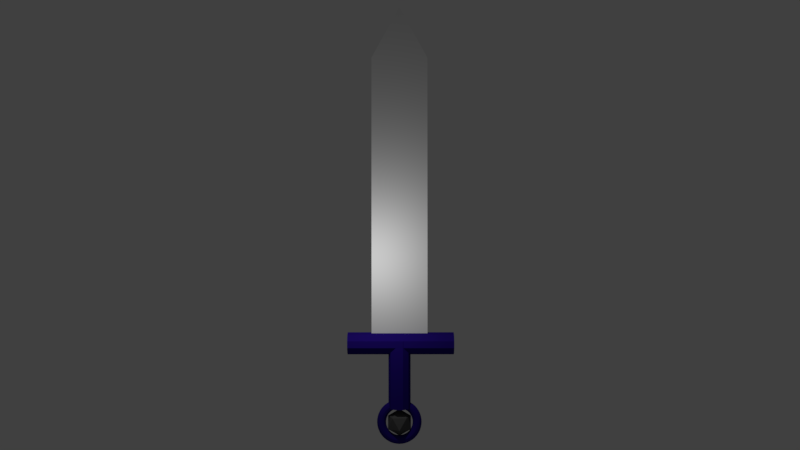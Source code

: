 # Source: gemSword.blend  (saved by Blender 2.77.0; exported with 4.5.12 LTS)
import bpy
from mathutils import Matrix  # noqa: F401  (used for matrix-valued properties, if any)

bpy.ops.wm.read_factory_settings(use_empty=True)
scene = bpy.context.scene
scene.name = 'Scene'

# ---- collections
col_collection_1 = bpy.data.collections.new('Collection 1'); scene.collection.children.link(col_collection_1)

# ---- materials (node trees are filled in below, after node groups)
mat_material_003 = bpy.data.materials.new('Material.003')
mat_material_003.alpha_threshold = 0.0
mat_material_003.use_transparent_shadow = False
mat_material_003.diffuse_color = (0.09084, 0.09084, 0.09084, 1.0)
mat_material_003.roughness = 0.5
mat_material_001 = bpy.data.materials.new('Material.001')
mat_material_001.alpha_threshold = 0.0
mat_material_001.use_transparent_shadow = False
mat_material_001.diffuse_color = (0.01715, 0.00545, 0.1845, 1.0)
mat_material_001.roughness = 0.5
mat_material = bpy.data.materials.new('Material')
mat_material.alpha_threshold = 0.0
mat_material.use_transparent_shadow = False
mat_material.diffuse_color = (0.686, 0.686, 0.686, 1.0)
mat_material.roughness = 0.5
mat_material.specular_intensity = 0.8594
mat_material.line_color = (0.0, 0.0, 0.0, 1.0)

# ---- material node trees

# ---- world
world_world = bpy.data.worlds.new('World'); scene.world = world_world
world_world.color = (0.05088, 0.05088, 0.05088)
world_world.use_sun_shadow = False
world_world.sun_shadow_jitter_overblur = 0.0
world_world.cycles.sampling_method = 'MANUAL'

# ---- cameras
cam_camera = bpy.data.cameras.new('Camera')
cam_camera.clip_end = 100.0
cam_camera.lens = 35.0
cam_camera.sensor_width = 32.0
cam_camera.sensor_height = 18.0
cam_camera.ortho_scale = 7.314
cam_camera.dof.focus_distance = 0.0
cam_camera.dof.aperture_fstop = 128.0

# ---- lights
light_lamp = bpy.data.lights.new('Lamp', 'POINT')
light_lamp.transmission_factor = 0.0
light_lamp.cutoff_distance = 30.0
light_lamp.energy = 100.0
light_lamp.shadow_buffer_clip_start = 1.001
light_lamp.shadow_soft_size = 0.1
light_lamp.shadow_maximum_resolution = 0.006
light_lamp.use_absolute_resolution = True

# ---- meshes
me_icosphere = bpy.data.meshes.new('Icosphere')
me_icosphere.from_pydata([(0.7396, -1.742, 2.262), (0.9611, -1.903, 2.431), (0.6549, -2.003, 2.431), (0.4657, -1.742, 2.431), (0.6549, -1.482, 2.431), (0.9611, -1.581, 2.431), (0.8242, -2.003, 2.705), (0.518, -1.903, 2.705), (0.518, -1.581, 2.705), (0.8242, -1.482, 2.705), (1.013, -1.742, 2.705), (0.7396, -1.742, 2.874)], [], [(0, 1, 2), (1, 0, 5), (0, 2, 3), (0, 3, 4), (0, 4, 5), (1, 5, 10), (2, 1, 6), (3, 2, 7), (4, 3, 8), (5, 4, 9), (1, 10, 6), (2, 6, 7), (3, 7, 8), (4, 8, 9), (5, 9, 10), (6, 10, 11), (7, 6, 11), (8, 7, 11), (9, 8, 11), (10, 9, 11)])
me_icosphere.materials.append(mat_material_003)
me_icosphere.use_remesh_preserve_volume = False
me_icosphere.use_remesh_preserve_attributes = False
me_icosphere.use_mirror_vertex_groups = False
me_icosphere.update()
me_torus_001 = bpy.data.meshes.new('Torus.001')
me_torus_001.from_pydata([(-1.287e-05, -2.861e-06, -0.5097), (0.05096, -2.861e-06, -0.496), (0.08827, -2.861e-06, -0.4587), (0.1019, -2.861e-06, -0.4078), (0.08827, -2.861e-06, -0.3568), (0.05096, -2.861e-06, -0.3195), (-1.287e-05, -2.861e-06, -0.3058), (-0.05098, -2.861e-06, -0.3195), (-0.08829, -2.861e-06, -0.3568), (-0.102, -2.861e-06, -0.4078), (-0.08829, -2.861e-06, -0.4587), (-0.05098, -2.861e-06, -0.496), (-1.287e-05, 0.06653, -0.5053), (0.05096, 0.06474, -0.4918), (0.08827, 0.05987, -0.4548), (0.1019, 0.05322, -0.4043), (0.08827, 0.04657, -0.3537), (0.05096, 0.0417, -0.3167), (-1.287e-05, 0.03992, -0.3032), (-0.05098, 0.0417, -0.3167), (-0.0883, 0.04657, -0.3537), (-0.102, 0.05322, -0.4043), (-0.0883, 0.05987, -0.4548), (-0.05098, 0.06474, -0.4918), (-1.287e-05, 0.1319, -0.4923), (0.05096, 0.1284, -0.4791), (0.08827, 0.1187, -0.4431), (0.1019, 0.1055, -0.3939), (0.08827, 0.09234, -0.3446), (0.05096, 0.08268, -0.3086), (-1.287e-05, 0.07915, -0.2954), (-0.05098, 0.08268, -0.3086), (-0.0883, 0.09234, -0.3446), (-0.102, 0.1055, -0.3939), (-0.0883, 0.1187, -0.4431), (-0.05098, 0.1284, -0.4791), (-1.287e-05, 0.195, -0.4709), (0.05096, 0.1898, -0.4583), (0.08827, 0.1755, -0.4238), (0.1019, 0.156, -0.3767), (0.08827, 0.1365, -0.3296), (0.05096, 0.1223, -0.2952), (-1.287e-05, 0.117, -0.2825), (-0.05098, 0.1223, -0.2952), (-0.0883, 0.1365, -0.3296), (-0.102, 0.156, -0.3767), (-0.0883, 0.1755, -0.4238), (-0.05098, 0.1898, -0.4583), (-1.287e-05, 0.2548, -0.4414), (0.05096, 0.248, -0.4296), (0.08827, 0.2294, -0.3973), (0.1019, 0.2039, -0.3531), (0.08827, 0.1784, -0.309), (0.05096, 0.1597, -0.2767), (-1.287e-05, 0.1529, -0.2648), (-0.05098, 0.1597, -0.2767), (-0.0883, 0.1784, -0.309), (-0.102, 0.2039, -0.3531), (-0.0883, 0.2294, -0.3973), (-0.05098, 0.248, -0.4296), (-1.287e-05, 0.3103, -0.4044), (0.05096, 0.302, -0.3935), (0.08827, 0.2793, -0.3639), (0.1019, 0.2482, -0.3235), (0.08827, 0.2172, -0.2831), (0.05096, 0.1945, -0.2535), (-1.287e-05, 0.1862, -0.2426), (-0.05098, 0.1945, -0.2535), (-0.0883, 0.2172, -0.2831), (-0.102, 0.2482, -0.3235), (-0.0883, 0.2793, -0.3639), (-0.05098, 0.302, -0.3935), (-1.287e-05, 0.3604, -0.3604), (0.05096, 0.3507, -0.3508), (0.08827, 0.3244, -0.3244), (0.1019, 0.2883, -0.2883), (0.08827, 0.2523, -0.2523), (0.05096, 0.2259, -0.2259), (-1.287e-05, 0.2162, -0.2162), (-0.05098, 0.2259, -0.2259), (-0.0883, 0.2523, -0.2523), (-0.102, 0.2883, -0.2883), (-0.0883, 0.3244, -0.3244), (-0.05098, 0.3507, -0.3508), (-1.287e-05, 0.4044, -0.3103), (0.05096, 0.3935, -0.302), (0.08827, 0.3639, -0.2793), (0.1019, 0.3235, -0.2482), (0.08827, 0.2831, -0.2172), (0.05096, 0.2535, -0.1945), (-1.287e-05, 0.2426, -0.1862), (-0.05098, 0.2535, -0.1945), (-0.0883, 0.2831, -0.2172), (-0.102, 0.3235, -0.2482), (-0.0883, 0.3639, -0.2793), (-0.05098, 0.3935, -0.302), (-1.287e-05, 0.4414, -0.2548), (0.05096, 0.4296, -0.248), (0.08827, 0.3973, -0.2294), (0.1019, 0.3531, -0.2039), (0.08827, 0.309, -0.1784), (0.05096, 0.2767, -0.1597), (-1.287e-05, 0.2648, -0.1529), (-0.05098, 0.2767, -0.1597), (-0.0883, 0.309, -0.1784), (-0.102, 0.3531, -0.2039), (-0.0883, 0.3973, -0.2294), (-0.05098, 0.4296, -0.248), (-1.287e-05, 0.4709, -0.1951), (0.05096, 0.4583, -0.1898), (0.08827, 0.4238, -0.1755), (0.1019, 0.3767, -0.156), (0.08827, 0.3296, -0.1365), (0.05096, 0.2952, -0.1223), (-1.287e-05, 0.2825, -0.117), (-0.05098, 0.2952, -0.1223), (-0.0883, 0.3296, -0.1365), (-0.102, 0.3767, -0.156), (-0.0883, 0.4238, -0.1755), (-0.05098, 0.4583, -0.1898), (-1.287e-05, 0.4923, -0.1319), (0.05096, 0.4791, -0.1284), (0.08827, 0.4431, -0.1187), (0.1019, 0.3939, -0.1055), (0.08827, 0.3446, -0.09234), (0.05096, 0.3086, -0.08269), (-1.287e-05, 0.2954, -0.07915), (-0.05098, 0.3086, -0.08269), (-0.0883, 0.3446, -0.09234), (-0.102, 0.3939, -0.1055), (-0.0883, 0.4431, -0.1187), (-0.05098, 0.4791, -0.1284), (-1.287e-05, 0.5053, -0.06653), (0.05096, 0.4918, -0.06475), (0.08827, 0.4548, -0.05988), (0.1019, 0.4043, -0.05322), (0.08827, 0.3537, -0.04657), (0.05096, 0.3167, -0.0417), (-1.287e-05, 0.3032, -0.03992), (-0.05098, 0.3167, -0.0417), (-0.0883, 0.3537, -0.04657), (-0.102, 0.4043, -0.05322), (-0.0883, 0.4548, -0.05988), (-0.05098, 0.4918, -0.06475), (-1.287e-05, 0.5097, 2.235e-08), (0.05096, 0.496, -9.686e-08), (0.08827, 0.4587, -9.686e-08), (0.1019, 0.4078, 2.235e-08), (0.08827, 0.3568, -9.686e-08), (0.05096, 0.3195, -9.686e-08), (-1.287e-05, 0.3058, -9.686e-08), (-0.05098, 0.3195, -9.686e-08), (-0.0883, 0.3568, -9.686e-08), (-0.102, 0.4078, -9.686e-08), (-0.0883, 0.4587, -9.686e-08), (-0.05098, 0.496, -9.686e-08), (-1.287e-05, 0.5053, 0.06653), (0.05096, 0.4918, 0.06475), (0.08827, 0.4548, 0.05988), (0.1019, 0.4043, 0.05322), (0.08827, 0.3537, 0.04657), (0.05096, 0.3167, 0.0417), (-1.287e-05, 0.3032, 0.03992), (-0.05098, 0.3167, 0.0417), (-0.0883, 0.3537, 0.04657), (-0.102, 0.4043, 0.05322), (-0.0883, 0.4548, 0.05988), (-0.05098, 0.4918, 0.06475), (-1.287e-05, 0.4923, 0.1319), (0.05096, 0.4791, 0.1284), (0.08827, 0.4431, 0.1187), (0.1019, 0.3939, 0.1055), (0.08827, 0.3446, 0.09234), (0.05096, 0.3086, 0.08269), (-1.287e-05, 0.2954, 0.07915), (-0.05098, 0.3086, 0.08269), (-0.0883, 0.3446, 0.09234), (-0.102, 0.3939, 0.1055), (-0.0883, 0.4431, 0.1187), (-0.05098, 0.4791, 0.1284), (-1.287e-05, 0.4709, 0.1951), (0.05096, 0.4583, 0.1898), (0.08827, 0.4238, 0.1755), (0.1019, 0.3767, 0.156), (0.08827, 0.3296, 0.1365), (0.05096, 0.2952, 0.1223), (-1.287e-05, 0.2825, 0.117), (-0.05098, 0.2952, 0.1223), (-0.0883, 0.3296, 0.1365), (-0.102, 0.3767, 0.156), (-0.0883, 0.4238, 0.1755), (-0.05098, 0.4583, 0.1898), (-1.287e-05, 0.4414, 0.2548), (0.05096, 0.4296, 0.248), (0.08827, 0.3973, 0.2294), (0.1019, 0.3531, 0.2039), (0.08827, 0.309, 0.1784), (0.05096, 0.2767, 0.1597), (-1.287e-05, 0.2648, 0.1529), (-0.05098, 0.2767, 0.1597), (-0.0883, 0.309, 0.1784), (-0.102, 0.3531, 0.2039), (-0.0883, 0.3973, 0.2294), (-0.05098, 0.4296, 0.248), (-1.287e-05, 0.4044, 0.3103), (0.05096, 0.3935, 0.302), (0.08827, 0.3639, 0.2793), (0.1019, 0.3235, 0.2482), (0.08827, 0.2831, 0.2172), (0.05096, 0.2535, 0.1945), (-1.287e-05, 0.2426, 0.1862), (-0.05098, 0.2535, 0.1945), (-0.0883, 0.2831, 0.2172), (-0.102, 0.3235, 0.2482), (-0.0883, 0.3639, 0.2793), (-0.05098, 0.3935, 0.302), (-1.287e-05, 0.3604, 0.3604), (0.05096, 0.3507, 0.3508), (0.08827, 0.3244, 0.3244), (0.1019, 0.2883, 0.2883), (0.08827, 0.2523, 0.2523), (0.05096, 0.2259, 0.2259), (-1.287e-05, 0.2162, 0.2162), (-0.05098, 0.2259, 0.2259), (-0.0883, 0.2523, 0.2523), (-0.102, 0.2883, 0.2883), (-0.0883, 0.3244, 0.3244), (-0.05098, 0.3507, 0.3508), (-1.287e-05, 0.3103, 0.4044), (0.05096, 0.302, 0.3935), (0.08827, 0.2793, 0.3639), (0.1019, 0.2482, 0.3235), (0.08827, 0.2172, 0.2831), (0.05096, 0.1945, 0.2535), (-1.287e-05, 0.1862, 0.2426), (-0.05098, 0.1945, 0.2535), (-0.0883, 0.2172, 0.2831), (-0.102, 0.2482, 0.3235), (-0.0883, 0.2793, 0.3639), (-0.05098, 0.302, 0.3935), (-1.287e-05, 0.2548, 0.4414), (0.05096, 0.248, 0.4296), (0.08827, 0.2294, 0.3973), (0.1019, 0.2039, 0.3531), (0.08827, 0.1784, 0.309), (0.05096, 0.1597, 0.2767), (-1.287e-05, 0.1529, 0.2648), (-0.05098, 0.1597, 0.2767), (-0.0883, 0.1784, 0.309), (-0.102, 0.2039, 0.3531), (-0.0883, 0.2294, 0.3973), (-0.05098, 0.248, 0.4296), (-1.287e-05, 0.195, 0.4709), (0.05096, 0.1898, 0.4583), (0.08827, 0.1755, 0.4238), (0.1019, 0.156, 0.3767), (0.08827, 0.1365, 0.3296), (0.05096, 0.1223, 0.2952), (-1.287e-05, 0.117, 0.2825), (-0.05098, 0.1223, 0.2952), (-0.0883, 0.1365, 0.3296), (-0.102, 0.156, 0.3767), (-0.0883, 0.1755, 0.4238), (-0.05098, 0.1898, 0.4583), (-1.287e-05, 0.1319, 0.4923), (0.05096, 0.1284, 0.4791), (0.08827, 0.1187, 0.4431), (0.1019, 0.1055, 0.3939), (0.08827, 0.09234, 0.3446), (0.05096, 0.08268, 0.3086), (-1.287e-05, 0.07915, 0.2954), (-0.05098, 0.08268, 0.3086), (-0.0883, 0.09234, 0.3446), (-0.102, 0.1055, 0.3939), (-0.0883, 0.1187, 0.4431), (-0.05098, 0.1284, 0.4791), (-1.287e-05, 0.06653, 0.5053), (0.05096, 0.06474, 0.4918), (0.08827, 0.05987, 0.4548), (0.1019, 0.05322, 0.4043), (0.08827, 0.04657, 0.3537), (0.05096, 0.0417, 0.3167), (-1.287e-05, 0.03992, 0.3032), (-0.05098, 0.0417, 0.3167), (-0.0883, 0.04657, 0.3537), (-0.102, 0.05322, 0.4043), (-0.0883, 0.05987, 0.4548), (-0.05098, 0.06474, 0.4918), (-1.287e-05, -2.861e-06, 0.5097), (0.05096, -2.861e-06, 0.496), (0.08827, -2.861e-06, 0.4587), (0.1019, -2.861e-06, 0.4078), (0.08827, -2.861e-06, 0.3568), (0.05096, -2.861e-06, 0.3195), (-1.287e-05, -2.861e-06, 0.3058), (-0.05098, -2.861e-06, 0.3195), (-0.0883, -2.861e-06, 0.3568), (-0.102, -2.861e-06, 0.4078), (-0.0883, -2.861e-06, 0.4587), (-0.05098, -2.861e-06, 0.496), (-1.287e-05, -0.06653, 0.5053), (0.05096, -0.06475, 0.4918), (0.08827, -0.05988, 0.4548), (0.1019, -0.05323, 0.4043), (0.08827, -0.04657, 0.3537), (0.05096, -0.0417, 0.3167), (-1.287e-05, -0.03992, 0.3032), (-0.05098, -0.0417, 0.3167), (-0.0883, -0.04657, 0.3537), (-0.102, -0.05323, 0.4043), (-0.0883, -0.05988, 0.4548), (-0.05098, -0.06475, 0.4918), (-1.287e-05, -0.1319, 0.4923), (0.05096, -0.1284, 0.4791), (0.08827, -0.1187, 0.4431), (0.1019, -0.1055, 0.3939), (0.08827, -0.09235, 0.3446), (0.05096, -0.08269, 0.3086), (-1.287e-05, -0.07915, 0.2954), (-0.05098, -0.08269, 0.3086), (-0.0883, -0.09235, 0.3446), (-0.102, -0.1055, 0.3939), (-0.0883, -0.1187, 0.4431), (-0.05098, -0.1284, 0.4791), (-1.287e-05, -0.1951, 0.4709), (0.05096, -0.1898, 0.4583), (0.08827, -0.1755, 0.4238), (0.1019, -0.156, 0.3767), (0.08827, -0.1365, 0.3296), (0.05096, -0.1223, 0.2952), (-1.287e-05, -0.117, 0.2825), (-0.05098, -0.1223, 0.2952), (-0.0883, -0.1365, 0.3296), (-0.102, -0.156, 0.3767), (-0.0883, -0.1755, 0.4238), (-0.05098, -0.1898, 0.4583), (-1.287e-05, -0.2549, 0.4414), (0.05096, -0.248, 0.4296), (0.08827, -0.2294, 0.3973), (0.1019, -0.2039, 0.3531), (0.08827, -0.1784, 0.309), (0.05096, -0.1597, 0.2767), (-1.287e-05, -0.1529, 0.2648), (-0.05098, -0.1597, 0.2767), (-0.0883, -0.1784, 0.309), (-0.102, -0.2039, 0.3531), (-0.0883, -0.2294, 0.3973), (-0.05098, -0.248, 0.4296), (-1.287e-05, -0.3103, 0.4044), (0.05096, -0.302, 0.3935), (0.08827, -0.2793, 0.3639), (0.1019, -0.2482, 0.3235), (0.08827, -0.2172, 0.2831), (0.05096, -0.1945, 0.2535), (-1.287e-05, -0.1862, 0.2426), (-0.05098, -0.1945, 0.2535), (-0.0883, -0.2172, 0.2831), (-0.102, -0.2482, 0.3235), (-0.0883, -0.2793, 0.3639), (-0.05098, -0.302, 0.3935), (-1.287e-05, -0.3604, 0.3604), (0.05096, -0.3508, 0.3508), (0.08827, -0.3244, 0.3244), (0.1019, -0.2883, 0.2883), (0.08827, -0.2523, 0.2523), (0.05096, -0.2259, 0.2259), (-1.287e-05, -0.2162, 0.2162), (-0.05098, -0.2259, 0.2259), (-0.0883, -0.2523, 0.2523), (-0.102, -0.2883, 0.2883), (-0.0883, -0.3244, 0.3244), (-0.05098, -0.3508, 0.3508), (-1.287e-05, -0.4044, 0.3103), (0.05096, -0.3935, 0.302), (0.08827, -0.3639, 0.2793), (0.1019, -0.3235, 0.2482), (0.08827, -0.2831, 0.2172), (0.05096, -0.2535, 0.1945), (-1.287e-05, -0.2426, 0.1862), (-0.05098, -0.2535, 0.1945), (-0.0883, -0.2831, 0.2172), (-0.102, -0.3235, 0.2482), (-0.0883, -0.3639, 0.2793), (-0.05098, -0.3935, 0.302), (-1.287e-05, -0.4414, 0.2548), (0.05096, -0.4296, 0.248), (0.08827, -0.3973, 0.2294), (0.1019, -0.3531, 0.2039), (0.08827, -0.309, 0.1784), (0.05096, -0.2767, 0.1597), (-1.287e-05, -0.2648, 0.1529), (-0.05098, -0.2767, 0.1597), (-0.0883, -0.309, 0.1784), (-0.102, -0.3531, 0.2039), (-0.0883, -0.3973, 0.2294), (-0.05098, -0.4296, 0.248), (-1.287e-05, -0.4709, 0.1951), (0.05096, -0.4583, 0.1898), (0.08827, -0.4238, 0.1755), (0.1019, -0.3767, 0.156), (0.08827, -0.3296, 0.1365), (0.05096, -0.2952, 0.1223), (-1.287e-05, -0.2825, 0.117), (-0.05098, -0.2952, 0.1223), (-0.0883, -0.3296, 0.1365), (-0.102, -0.3767, 0.156), (-0.0883, -0.4238, 0.1755), (-0.05098, -0.4583, 0.1898), (-1.287e-05, -0.4923, 0.1319), (0.05096, -0.4791, 0.1284), (0.08827, -0.4431, 0.1187), (0.1019, -0.3939, 0.1055), (0.08827, -0.3446, 0.09234), (0.05096, -0.3086, 0.08269), (-1.287e-05, -0.2954, 0.07915), (-0.05098, -0.3086, 0.08269), (-0.0883, -0.3446, 0.09234), (-0.102, -0.3939, 0.1055), (-0.08829, -0.4431, 0.1187), (-0.05098, -0.4791, 0.1284), (-1.287e-05, -0.5053, 0.06653), (0.05096, -0.4918, 0.06475), (0.08827, -0.4548, 0.05988), (0.1019, -0.4043, 0.05322), (0.08827, -0.3537, 0.04657), (0.05096, -0.3167, 0.0417), (-1.287e-05, -0.3032, 0.03992), (-0.05098, -0.3167, 0.0417), (-0.08829, -0.3537, 0.04657), (-0.102, -0.4043, 0.05322), (-0.08829, -0.4548, 0.05988), (-0.05098, -0.4918, 0.06475), (-1.287e-05, -0.5097, -9.686e-08), (0.05096, -0.496, -9.686e-08), (0.08827, -0.4587, -9.686e-08), (0.1019, -0.4078, -9.686e-08), (0.08827, -0.3568, -9.686e-08), (0.05096, -0.3195, -9.686e-08), (-1.287e-05, -0.3058, -9.686e-08), (-0.05098, -0.3195, -9.686e-08), (-0.0883, -0.3568, -9.686e-08), (-0.102, -0.4078, -9.686e-08), (-0.08829, -0.4587, -9.686e-08), (-0.05098, -0.496, -9.686e-08), (-1.287e-05, -0.5053, -0.06653), (0.05096, -0.4918, -0.06475), (0.08827, -0.4548, -0.05988), (0.1019, -0.4043, -0.05322), (0.08827, -0.3537, -0.04657), (0.05096, -0.3167, -0.0417), (-1.287e-05, -0.3032, -0.03992), (-0.05098, -0.3167, -0.0417), (-0.08829, -0.3537, -0.04657), (-0.102, -0.4043, -0.05322), (-0.08829, -0.4548, -0.05988), (-0.05098, -0.4918, -0.06475), (-1.287e-05, -0.4923, -0.1319), (0.05096, -0.4791, -0.1284), (0.08827, -0.4431, -0.1187), (0.1019, -0.3939, -0.1055), (0.08827, -0.3446, -0.09234), (0.05096, -0.3086, -0.08269), (-1.287e-05, -0.2954, -0.07915), (-0.05098, -0.3086, -0.08269), (-0.08829, -0.3446, -0.09234), (-0.102, -0.3939, -0.1055), (-0.08829, -0.4431, -0.1187), (-0.05098, -0.4791, -0.1284), (-1.287e-05, -0.4709, -0.1951), (0.05096, -0.4583, -0.1898), (0.08827, -0.4238, -0.1755), (0.1019, -0.3767, -0.156), (0.08827, -0.3296, -0.1365), (0.05096, -0.2952, -0.1223), (-1.287e-05, -0.2825, -0.117), (-0.05098, -0.2952, -0.1223), (-0.08829, -0.3296, -0.1365), (-0.102, -0.3767, -0.156), (-0.08829, -0.4238, -0.1755), (-0.05098, -0.4583, -0.1898), (-1.287e-05, -0.4414, -0.2548), (0.05096, -0.4296, -0.248), (0.08827, -0.3973, -0.2294), (0.1019, -0.3531, -0.2039), (0.08827, -0.309, -0.1784), (0.05096, -0.2767, -0.1597), (-1.287e-05, -0.2648, -0.1529), (-0.05098, -0.2767, -0.1597), (-0.08829, -0.309, -0.1784), (-0.102, -0.3531, -0.2039), (-0.08829, -0.3973, -0.2294), (-0.05098, -0.4296, -0.248), (-1.287e-05, -0.4044, -0.3103), (0.05096, -0.3935, -0.302), (0.08827, -0.3639, -0.2793), (0.1019, -0.3235, -0.2482), (0.08827, -0.2831, -0.2172), (0.05096, -0.2535, -0.1945), (-1.287e-05, -0.2426, -0.1862), (-0.05098, -0.2535, -0.1945), (-0.08829, -0.2831, -0.2172), (-0.102, -0.3235, -0.2482), (-0.08829, -0.3639, -0.2793), (-0.05098, -0.3935, -0.302), (-1.287e-05, -0.3604, -0.3604), (0.05096, -0.3508, -0.3508), (0.08827, -0.3244, -0.3244), (0.1019, -0.2883, -0.2883), (0.08827, -0.2523, -0.2523), (0.05096, -0.2259, -0.2259), (-1.287e-05, -0.2162, -0.2162), (-0.05098, -0.2259, -0.2259), (-0.08829, -0.2523, -0.2523), (-0.102, -0.2883, -0.2883), (-0.08829, -0.3244, -0.3244), (-0.05098, -0.3508, -0.3508), (-1.287e-05, -0.3103, -0.4044), (0.05096, -0.302, -0.3935), (0.08827, -0.2793, -0.3639), (0.1019, -0.2482, -0.3235), (0.08827, -0.2172, -0.2831), (0.05096, -0.1945, -0.2535), (-1.287e-05, -0.1862, -0.2426), (-0.05098, -0.1945, -0.2535), (-0.08829, -0.2172, -0.2831), (-0.102, -0.2482, -0.3235), (-0.08829, -0.2793, -0.3639), (-0.05098, -0.302, -0.3935), (-1.287e-05, -0.2549, -0.4414), (0.05096, -0.248, -0.4296), (0.08827, -0.2294, -0.3973), (0.1019, -0.2039, -0.3531), (0.08827, -0.1784, -0.309), (0.05096, -0.1597, -0.2767), (-1.287e-05, -0.1529, -0.2648), (-0.05098, -0.1597, -0.2767), (-0.08829, -0.1784, -0.309), (-0.102, -0.2039, -0.3531), (-0.08829, -0.2294, -0.3973), (-0.05098, -0.248, -0.4296), (-1.287e-05, -0.1951, -0.4709), (0.05096, -0.1898, -0.4583), (0.08827, -0.1755, -0.4238), (0.1019, -0.156, -0.3767), (0.08827, -0.1365, -0.3296), (0.05096, -0.1223, -0.2952), (-1.287e-05, -0.117, -0.2825), (-0.05098, -0.1223, -0.2952), (-0.08829, -0.1365, -0.3296), (-0.102, -0.156, -0.3767), (-0.08829, -0.1755, -0.4238), (-0.05098, -0.1898, -0.4583), (-1.287e-05, -0.1319, -0.4923), (0.05096, -0.1284, -0.4791), (0.08827, -0.1187, -0.4431), (0.1019, -0.1055, -0.3939), (0.08827, -0.09235, -0.3446), (0.05096, -0.08269, -0.3086), (-1.287e-05, -0.07915, -0.2954), (-0.05098, -0.08269, -0.3086), (-0.08829, -0.09235, -0.3446), (-0.102, -0.1055, -0.3939), (-0.08829, -0.1187, -0.4431), (-0.05098, -0.1284, -0.4791), (-1.287e-05, -0.06653, -0.5053), (0.05096, -0.06475, -0.4918), (0.08827, -0.05988, -0.4548), (0.1019, -0.05323, -0.4043), (0.08827, -0.04657, -0.3537), (0.05096, -0.0417, -0.3167), (-1.287e-05, -0.03992, -0.3032), (-0.05098, -0.0417, -0.3167), (-0.0883, -0.04657, -0.3537), (-0.102, -0.05323, -0.4043), (-0.08829, -0.05988, -0.4548), (-0.05098, -0.06475, -0.4918)], [], [(0, 12, 13, 1), (1, 13, 14, 2), (2, 14, 15, 3), (3, 15, 16, 4), (4, 16, 17, 5), (5, 17, 18, 6), (6, 18, 19, 7), (7, 19, 20, 8), (8, 20, 21, 9), (9, 21, 22, 10), (10, 22, 23, 11), (0, 11, 23, 12), (12, 24, 25, 13), (13, 25, 26, 14), (14, 26, 27, 15), (15, 27, 28, 16), (16, 28, 29, 17), (17, 29, 30, 18), (18, 30, 31, 19), (19, 31, 32, 20), (20, 32, 33, 21), (21, 33, 34, 22), (22, 34, 35, 23), (23, 35, 24, 12), (24, 36, 37, 25), (25, 37, 38, 26), (26, 38, 39, 27), (27, 39, 40, 28), (28, 40, 41, 29), (29, 41, 42, 30), (30, 42, 43, 31), (31, 43, 44, 32), (32, 44, 45, 33), (33, 45, 46, 34), (34, 46, 47, 35), (35, 47, 36, 24), (36, 48, 49, 37), (37, 49, 50, 38), (38, 50, 51, 39), (39, 51, 52, 40), (40, 52, 53, 41), (41, 53, 54, 42), (42, 54, 55, 43), (43, 55, 56, 44), (44, 56, 57, 45), (45, 57, 58, 46), (46, 58, 59, 47), (47, 59, 48, 36), (48, 60, 61, 49), (49, 61, 62, 50), (50, 62, 63, 51), (51, 63, 64, 52), (52, 64, 65, 53), (53, 65, 66, 54), (54, 66, 67, 55), (55, 67, 68, 56), (56, 68, 69, 57), (57, 69, 70, 58), (58, 70, 71, 59), (59, 71, 60, 48), (60, 72, 73, 61), (61, 73, 74, 62), (62, 74, 75, 63), (63, 75, 76, 64), (64, 76, 77, 65), (65, 77, 78, 66), (66, 78, 79, 67), (67, 79, 80, 68), (68, 80, 81, 69), (69, 81, 82, 70), (70, 82, 83, 71), (71, 83, 72, 60), (72, 84, 85, 73), (73, 85, 86, 74), (74, 86, 87, 75), (75, 87, 88, 76), (76, 88, 89, 77), (77, 89, 90, 78), (78, 90, 91, 79), (79, 91, 92, 80), (80, 92, 93, 81), (81, 93, 94, 82), (82, 94, 95, 83), (83, 95, 84, 72), (84, 96, 97, 85), (85, 97, 98, 86), (86, 98, 99, 87), (87, 99, 100, 88), (88, 100, 101, 89), (89, 101, 102, 90), (90, 102, 103, 91), (91, 103, 104, 92), (92, 104, 105, 93), (93, 105, 106, 94), (94, 106, 107, 95), (95, 107, 96, 84), (96, 108, 109, 97), (97, 109, 110, 98), (98, 110, 111, 99), (99, 111, 112, 100), (100, 112, 113, 101), (101, 113, 114, 102), (102, 114, 115, 103), (103, 115, 116, 104), (104, 116, 117, 105), (105, 117, 118, 106), (106, 118, 119, 107), (107, 119, 108, 96), (108, 120, 121, 109), (109, 121, 122, 110), (110, 122, 123, 111), (111, 123, 124, 112), (112, 124, 125, 113), (113, 125, 126, 114), (114, 126, 127, 115), (115, 127, 128, 116), (116, 128, 129, 117), (117, 129, 130, 118), (118, 130, 131, 119), (119, 131, 120, 108), (120, 132, 133, 121), (121, 133, 134, 122), (122, 134, 135, 123), (123, 135, 136, 124), (124, 136, 137, 125), (125, 137, 138, 126), (126, 138, 139, 127), (127, 139, 140, 128), (128, 140, 141, 129), (129, 141, 142, 130), (130, 142, 143, 131), (131, 143, 132, 120), (132, 144, 145, 133), (133, 145, 146, 134), (134, 146, 147, 135), (135, 147, 148, 136), (136, 148, 149, 137), (137, 149, 150, 138), (138, 150, 151, 139), (139, 151, 152, 140), (140, 152, 153, 141), (141, 153, 154, 142), (142, 154, 155, 143), (143, 155, 144, 132), (144, 156, 157, 145), (145, 157, 158, 146), (146, 158, 159, 147), (147, 159, 160, 148), (148, 160, 161, 149), (149, 161, 162, 150), (150, 162, 163, 151), (151, 163, 164, 152), (152, 164, 165, 153), (153, 165, 166, 154), (154, 166, 167, 155), (155, 167, 156, 144), (156, 168, 169, 157), (157, 169, 170, 158), (158, 170, 171, 159), (159, 171, 172, 160), (160, 172, 173, 161), (161, 173, 174, 162), (162, 174, 175, 163), (163, 175, 176, 164), (164, 176, 177, 165), (165, 177, 178, 166), (166, 178, 179, 167), (167, 179, 168, 156), (168, 180, 181, 169), (169, 181, 182, 170), (170, 182, 183, 171), (171, 183, 184, 172), (172, 184, 185, 173), (173, 185, 186, 174), (174, 186, 187, 175), (175, 187, 188, 176), (176, 188, 189, 177), (177, 189, 190, 178), (178, 190, 191, 179), (179, 191, 180, 168), (180, 192, 193, 181), (181, 193, 194, 182), (182, 194, 195, 183), (183, 195, 196, 184), (184, 196, 197, 185), (185, 197, 198, 186), (186, 198, 199, 187), (187, 199, 200, 188), (188, 200, 201, 189), (189, 201, 202, 190), (190, 202, 203, 191), (191, 203, 192, 180), (192, 204, 205, 193), (193, 205, 206, 194), (194, 206, 207, 195), (195, 207, 208, 196), (196, 208, 209, 197), (197, 209, 210, 198), (198, 210, 211, 199), (199, 211, 212, 200), (200, 212, 213, 201), (201, 213, 214, 202), (202, 214, 215, 203), (203, 215, 204, 192), (204, 216, 217, 205), (205, 217, 218, 206), (206, 218, 219, 207), (207, 219, 220, 208), (208, 220, 221, 209), (209, 221, 222, 210), (210, 222, 223, 211), (211, 223, 224, 212), (212, 224, 225, 213), (213, 225, 226, 214), (214, 226, 227, 215), (215, 227, 216, 204), (216, 228, 229, 217), (217, 229, 230, 218), (218, 230, 231, 219), (219, 231, 232, 220), (220, 232, 233, 221), (221, 233, 234, 222), (222, 234, 235, 223), (223, 235, 236, 224), (224, 236, 237, 225), (225, 237, 238, 226), (226, 238, 239, 227), (227, 239, 228, 216), (228, 240, 241, 229), (229, 241, 242, 230), (230, 242, 243, 231), (231, 243, 244, 232), (232, 244, 245, 233), (233, 245, 246, 234), (234, 246, 247, 235), (235, 247, 248, 236), (236, 248, 249, 237), (237, 249, 250, 238), (238, 250, 251, 239), (239, 251, 240, 228), (240, 252, 253, 241), (241, 253, 254, 242), (242, 254, 255, 243), (243, 255, 256, 244), (244, 256, 257, 245), (245, 257, 258, 246), (246, 258, 259, 247), (247, 259, 260, 248), (248, 260, 261, 249), (249, 261, 262, 250), (250, 262, 263, 251), (251, 263, 252, 240), (252, 264, 265, 253), (253, 265, 266, 254), (254, 266, 267, 255), (255, 267, 268, 256), (256, 268, 269, 257), (257, 269, 270, 258), (258, 270, 271, 259), (259, 271, 272, 260), (260, 272, 273, 261), (261, 273, 274, 262), (262, 274, 275, 263), (263, 275, 264, 252), (264, 276, 277, 265), (265, 277, 278, 266), (266, 278, 279, 267), (267, 279, 280, 268), (268, 280, 281, 269), (269, 281, 282, 270), (270, 282, 283, 271), (271, 283, 284, 272), (272, 284, 285, 273), (273, 285, 286, 274), (274, 286, 287, 275), (275, 287, 276, 264), (276, 288, 289, 277), (277, 289, 290, 278), (278, 290, 291, 279), (279, 291, 292, 280), (280, 292, 293, 281), (281, 293, 294, 282), (282, 294, 295, 283), (283, 295, 296, 284), (284, 296, 297, 285), (285, 297, 298, 286), (286, 298, 299, 287), (287, 299, 288, 276), (288, 300, 301, 289), (289, 301, 302, 290), (290, 302, 303, 291), (291, 303, 304, 292), (292, 304, 305, 293), (293, 305, 306, 294), (294, 306, 307, 295), (295, 307, 308, 296), (296, 308, 309, 297), (297, 309, 310, 298), (298, 310, 311, 299), (299, 311, 300, 288), (300, 312, 313, 301), (301, 313, 314, 302), (302, 314, 315, 303), (303, 315, 316, 304), (304, 316, 317, 305), (305, 317, 318, 306), (306, 318, 319, 307), (307, 319, 320, 308), (308, 320, 321, 309), (309, 321, 322, 310), (310, 322, 323, 311), (311, 323, 312, 300), (312, 324, 325, 313), (313, 325, 326, 314), (314, 326, 327, 315), (315, 327, 328, 316), (316, 328, 329, 317), (317, 329, 330, 318), (318, 330, 331, 319), (319, 331, 332, 320), (320, 332, 333, 321), (321, 333, 334, 322), (322, 334, 335, 323), (323, 335, 324, 312), (324, 336, 337, 325), (325, 337, 338, 326), (326, 338, 339, 327), (327, 339, 340, 328), (328, 340, 341, 329), (329, 341, 342, 330), (330, 342, 343, 331), (331, 343, 344, 332), (332, 344, 345, 333), (333, 345, 346, 334), (334, 346, 347, 335), (335, 347, 336, 324), (336, 348, 349, 337), (337, 349, 350, 338), (338, 350, 351, 339), (339, 351, 352, 340), (340, 352, 353, 341), (341, 353, 354, 342), (342, 354, 355, 343), (343, 355, 356, 344), (344, 356, 357, 345), (345, 357, 358, 346), (346, 358, 359, 347), (347, 359, 348, 336), (348, 360, 361, 349), (349, 361, 362, 350), (350, 362, 363, 351), (351, 363, 364, 352), (352, 364, 365, 353), (353, 365, 366, 354), (354, 366, 367, 355), (355, 367, 368, 356), (356, 368, 369, 357), (357, 369, 370, 358), (358, 370, 371, 359), (359, 371, 360, 348), (360, 372, 373, 361), (361, 373, 374, 362), (362, 374, 375, 363), (363, 375, 376, 364), (364, 376, 377, 365), (365, 377, 378, 366), (366, 378, 379, 367), (367, 379, 380, 368), (368, 380, 381, 369), (369, 381, 382, 370), (370, 382, 383, 371), (371, 383, 372, 360), (372, 384, 385, 373), (373, 385, 386, 374), (374, 386, 387, 375), (375, 387, 388, 376), (376, 388, 389, 377), (377, 389, 390, 378), (378, 390, 391, 379), (379, 391, 392, 380), (380, 392, 393, 381), (381, 393, 394, 382), (382, 394, 395, 383), (383, 395, 384, 372), (384, 396, 397, 385), (385, 397, 398, 386), (386, 398, 399, 387), (387, 399, 400, 388), (388, 400, 401, 389), (389, 401, 402, 390), (390, 402, 403, 391), (391, 403, 404, 392), (392, 404, 405, 393), (393, 405, 406, 394), (394, 406, 407, 395), (395, 407, 396, 384), (396, 408, 409, 397), (397, 409, 410, 398), (398, 410, 411, 399), (399, 411, 412, 400), (400, 412, 413, 401), (401, 413, 414, 402), (402, 414, 415, 403), (403, 415, 416, 404), (404, 416, 417, 405), (405, 417, 418, 406), (406, 418, 419, 407), (407, 419, 408, 396), (408, 420, 421, 409), (409, 421, 422, 410), (410, 422, 423, 411), (411, 423, 424, 412), (412, 424, 425, 413), (413, 425, 426, 414), (414, 426, 427, 415), (415, 427, 428, 416), (416, 428, 429, 417), (417, 429, 430, 418), (418, 430, 431, 419), (419, 431, 420, 408), (420, 432, 433, 421), (421, 433, 434, 422), (422, 434, 435, 423), (423, 435, 436, 424), (424, 436, 437, 425), (425, 437, 438, 426), (426, 438, 439, 427), (427, 439, 440, 428), (428, 440, 441, 429), (429, 441, 442, 430), (430, 442, 443, 431), (431, 443, 432, 420), (432, 444, 445, 433), (433, 445, 446, 434), (434, 446, 447, 435), (435, 447, 448, 436), (436, 448, 449, 437), (437, 449, 450, 438), (438, 450, 451, 439), (439, 451, 452, 440), (440, 452, 453, 441), (441, 453, 454, 442), (442, 454, 455, 443), (443, 455, 444, 432), (444, 456, 457, 445), (445, 457, 458, 446), (446, 458, 459, 447), (447, 459, 460, 448), (448, 460, 461, 449), (449, 461, 462, 450), (450, 462, 463, 451), (451, 463, 464, 452), (452, 464, 465, 453), (453, 465, 466, 454), (454, 466, 467, 455), (455, 467, 456, 444), (456, 468, 469, 457), (457, 469, 470, 458), (458, 470, 471, 459), (459, 471, 472, 460), (460, 472, 473, 461), (461, 473, 474, 462), (462, 474, 475, 463), (463, 475, 476, 464), (464, 476, 477, 465), (465, 477, 478, 466), (466, 478, 479, 467), (467, 479, 468, 456), (468, 480, 481, 469), (469, 481, 482, 470), (470, 482, 483, 471), (471, 483, 484, 472), (472, 484, 485, 473), (473, 485, 486, 474), (474, 486, 487, 475), (475, 487, 488, 476), (476, 488, 489, 477), (477, 489, 490, 478), (478, 490, 491, 479), (479, 491, 480, 468), (480, 492, 493, 481), (481, 493, 494, 482), (482, 494, 495, 483), (483, 495, 496, 484), (484, 496, 497, 485), (485, 497, 498, 486), (486, 498, 499, 487), (487, 499, 500, 488), (488, 500, 501, 489), (489, 501, 502, 490), (490, 502, 503, 491), (491, 503, 492, 480), (492, 504, 505, 493), (493, 505, 506, 494), (494, 506, 507, 495), (495, 507, 508, 496), (496, 508, 509, 497), (497, 509, 510, 498), (498, 510, 511, 499), (499, 511, 512, 500), (500, 512, 513, 501), (501, 513, 514, 502), (502, 514, 515, 503), (503, 515, 504, 492), (504, 516, 517, 505), (505, 517, 518, 506), (506, 518, 519, 507), (507, 519, 520, 508), (508, 520, 521, 509), (509, 521, 522, 510), (510, 522, 523, 511), (511, 523, 524, 512), (512, 524, 525, 513), (513, 525, 526, 514), (514, 526, 527, 515), (515, 527, 516, 504), (516, 528, 529, 517), (517, 529, 530, 518), (518, 530, 531, 519), (519, 531, 532, 520), (520, 532, 533, 521), (521, 533, 534, 522), (522, 534, 535, 523), (523, 535, 536, 524), (524, 536, 537, 525), (525, 537, 538, 526), (526, 538, 539, 527), (527, 539, 528, 516), (528, 540, 541, 529), (529, 541, 542, 530), (530, 542, 543, 531), (531, 543, 544, 532), (532, 544, 545, 533), (533, 545, 546, 534), (534, 546, 547, 535), (535, 547, 548, 536), (536, 548, 549, 537), (537, 549, 550, 538), (538, 550, 551, 539), (539, 551, 540, 528), (540, 552, 553, 541), (541, 553, 554, 542), (542, 554, 555, 543), (543, 555, 556, 544), (544, 556, 557, 545), (545, 557, 558, 546), (546, 558, 559, 547), (547, 559, 560, 548), (548, 560, 561, 549), (549, 561, 562, 550), (550, 562, 563, 551), (551, 563, 552, 540), (552, 564, 565, 553), (553, 565, 566, 554), (554, 566, 567, 555), (555, 567, 568, 556), (556, 568, 569, 557), (557, 569, 570, 558), (558, 570, 571, 559), (559, 571, 572, 560), (560, 572, 573, 561), (561, 573, 574, 562), (562, 574, 575, 563), (563, 575, 564, 552), (564, 0, 1, 565), (565, 1, 2, 566), (566, 2, 3, 567), (567, 3, 4, 568), (568, 4, 5, 569), (569, 5, 6, 570), (570, 6, 7, 571), (571, 7, 8, 572), (572, 8, 9, 573), (573, 9, 10, 574), (574, 10, 11, 575), (575, 11, 0, 564)])
me_torus_001.materials.append(mat_material_001)
me_torus_001.use_remesh_preserve_volume = False
me_torus_001.use_remesh_preserve_attributes = False
me_torus_001.use_mirror_vertex_groups = False
me_torus_001.update()
me_cylinder = bpy.data.meshes.new('Cylinder')
me_cylinder.from_pydata([(6.279, -2.86, -2.857), (6.279, -2.86, -1.302), (6.427, -2.909, -2.857), (6.427, -2.909, -1.302), (6.519, -3.035, -2.857), (6.519, -3.035, -1.302), (6.519, -3.191, -2.857), (6.519, -3.191, -1.302), (6.427, -3.317, -2.857), (6.427, -3.317, -1.302), (6.279, -3.365, -2.857), (6.279, -3.365, -1.302), (6.131, -3.317, -2.857), (6.131, -3.317, -1.302), (6.039, -3.191, -2.857), (6.039, -3.191, -1.302), (6.039, -3.035, -2.857), (6.039, -3.035, -1.302), (6.131, -2.909, -2.857), (6.131, -2.909, -1.302)], [], [(0, 1, 3, 2), (2, 3, 5, 4), (4, 5, 7, 6), (6, 7, 9, 8), (8, 9, 11, 10), (10, 11, 13, 12), (12, 13, 15, 14), (14, 15, 17, 16), (3, 1, 19, 17, 15, 13, 11, 9, 7, 5), (16, 17, 19, 18), (18, 19, 1, 0), (0, 2, 4, 6, 8, 10, 12, 14, 16, 18)])
me_cylinder.materials.append(mat_material_001)
me_cylinder.use_remesh_preserve_volume = False
me_cylinder.use_remesh_preserve_attributes = False
me_cylinder.use_mirror_vertex_groups = False
me_cylinder.update()
me_cube = bpy.data.meshes.new('Cube')
me_cube.from_pydata([(-0.8845, 0.6397, 2.504), (-0.8845, -0.6397, 2.504), (-1.019, -0.6397, 2.504), (-1.019, 0.6397, 2.504), (-0.8845, 0.6397, 8.967), (-0.8845, -0.6397, 8.967), (-1.019, -0.6397, 8.967), (-1.019, 0.6397, 8.967), (-0.8845, -3.745e-07, 10.12), (-0.92, 0.6397, 8.967), (-0.92, -0.6397, 8.967), (-1.019, 8.3e-08, 10.12), (-0.92, -1.458e-07, 10.12)], [], [(0, 1, 2, 3), (12, 11, 6, 10), (0, 4, 8, 5, 1), (1, 5, 10, 6, 2), (2, 6, 11, 7, 3), (4, 0, 3, 7, 9), (8, 12, 10, 5), (4, 9, 12, 8), (9, 7, 11, 12)])
me_cube.materials.append(mat_material)
me_cube.use_remesh_preserve_volume = False
me_cube.use_remesh_preserve_attributes = False
me_cube.use_mirror_vertex_groups = False
me_cube.update()
me_cylinder_001 = bpy.data.meshes.new('Cylinder.001')
me_cylinder_001.from_pydata([(0.0, -1.223, -0.2522), (0.0, 1.202, -0.2522), (0.1482, -1.223, -0.204), (0.1482, 1.202, -0.204), (0.2398, -1.223, -0.07793), (0.2398, 1.202, -0.07793), (0.2398, -1.223, 0.07793), (0.2398, 1.202, 0.07793), (0.1482, -1.223, 0.204), (0.1482, 1.202, 0.204), (0.0, -1.223, 0.2522), (0.0, 1.202, 0.2522), (-0.1482, -1.223, 0.204), (-0.1482, 1.202, 0.204), (-0.2398, -1.223, 0.07793), (-0.2398, 1.202, 0.07793), (-0.2398, -1.223, -0.07793), (-0.2398, 1.202, -0.07793), (-0.1482, -1.223, -0.204), (-0.1482, 1.202, -0.204)], [], [(0, 1, 3, 2), (2, 3, 5, 4), (4, 5, 7, 6), (6, 7, 9, 8), (8, 9, 11, 10), (10, 11, 13, 12), (12, 13, 15, 14), (14, 15, 17, 16), (3, 1, 19, 17, 15, 13, 11, 9, 7, 5), (16, 17, 19, 18), (18, 19, 1, 0), (0, 2, 4, 6, 8, 10, 12, 14, 16, 18)])
me_cylinder_001.materials.append(mat_material_001)
me_cylinder_001.use_remesh_preserve_volume = False
me_cylinder_001.use_remesh_preserve_attributes = False
me_cylinder_001.use_mirror_vertex_groups = False
me_cylinder_001.update()

# ---- objects
ob_icosphere = bpy.data.objects.new('Icosphere', me_icosphere)
ob_torus_001 = bpy.data.objects.new('Torus.001', me_torus_001)
ob_cylinder = bpy.data.objects.new('Cylinder', me_cylinder)
ob_cube = bpy.data.objects.new('Cube', me_cube)
ob_lamp = bpy.data.objects.new('Lamp', light_lamp)
ob_camera = bpy.data.objects.new('Camera', cam_camera)
ob_cylinder_001 = bpy.data.objects.new('Cylinder.001', me_cylinder_001)

# ---- transforms, parenting, visibility, modifiers, constraints
ob_icosphere.location = (-0.6826, 1.76, -2.093)
ob_icosphere.lineart.crease_threshold = 0.0
ob_torus_001.location = (0.04373, 0.02036, 0.4914)
ob_torus_001.lineart.crease_threshold = 0.0
ob_cylinder.location = (-6.25, 3.129, 3.664)
ob_cylinder.lineart.crease_threshold = 0.0
ob_cube.location = (1.002, 0.01563, -0.1479)
ob_cube.lock_rotations_4d = False
ob_cube.empty_display_type = 'ARROWS'
ob_cube.lineart.crease_threshold = 0.0
ob_lamp.location = (-1.794, 0.6823, 4.263)
ob_lamp.rotation_euler = (0.6503, 0.05522, 1.866)
ob_lamp.lock_rotations_4d = False
ob_lamp.empty_display_type = 'ARROWS'
ob_lamp.color = (0.0, 0.0, 0.0, 0.0)
ob_lamp.lineart.crease_threshold = 0.0
ob_camera.location = (-20.0, 0.0, 5.0)
ob_camera.rotation_euler = (-1.571, -3.142, 1.571)
ob_camera.lock_rotations_4d = False
ob_camera.empty_display_type = 'ARROWS'
ob_camera.color = (0.0, 0.0, 0.0, 0.0)
ob_camera.display_type = 'WIRE'
ob_camera.lineart.crease_threshold = 0.0
ob_cylinder_001.location = (0.03572, -0.0004435, 2.287)
ob_cylinder_001.lineart.crease_threshold = 0.0

# ---- collection membership
col_collection_1.objects.link(ob_icosphere)
col_collection_1.objects.link(ob_torus_001)
col_collection_1.objects.link(ob_cylinder)
col_collection_1.objects.link(ob_cube)
col_collection_1.objects.link(ob_lamp)
col_collection_1.objects.link(ob_camera)
col_collection_1.objects.link(ob_cylinder_001)

# ---- scene / render settings (as saved in the file)
scene.camera = ob_camera
scene.frame_start = 1; scene.frame_end = 250; scene.frame_set(0)
scene.render.engine = 'BLENDER_EEVEE_NEXT'
scene.render.resolution_percentage = 50
scene.render.dither_intensity = 0.0
scene.render.film_transparent = True
scene.cycles.use_denoising = False
scene.cycles.samples = 128
scene.cycles.sampling_pattern = 'TABULATED_SOBOL'
scene.cycles.light_sampling_threshold = 0.0
scene.cycles.use_adaptive_sampling = False
scene.cycles.use_light_tree = False
scene.cycles.blur_glossy = 0.0
scene.cycles.sample_clamp_indirect = 0.0
scene.view_settings.view_transform = 'Standard'
bpy.context.view_layer.update()
